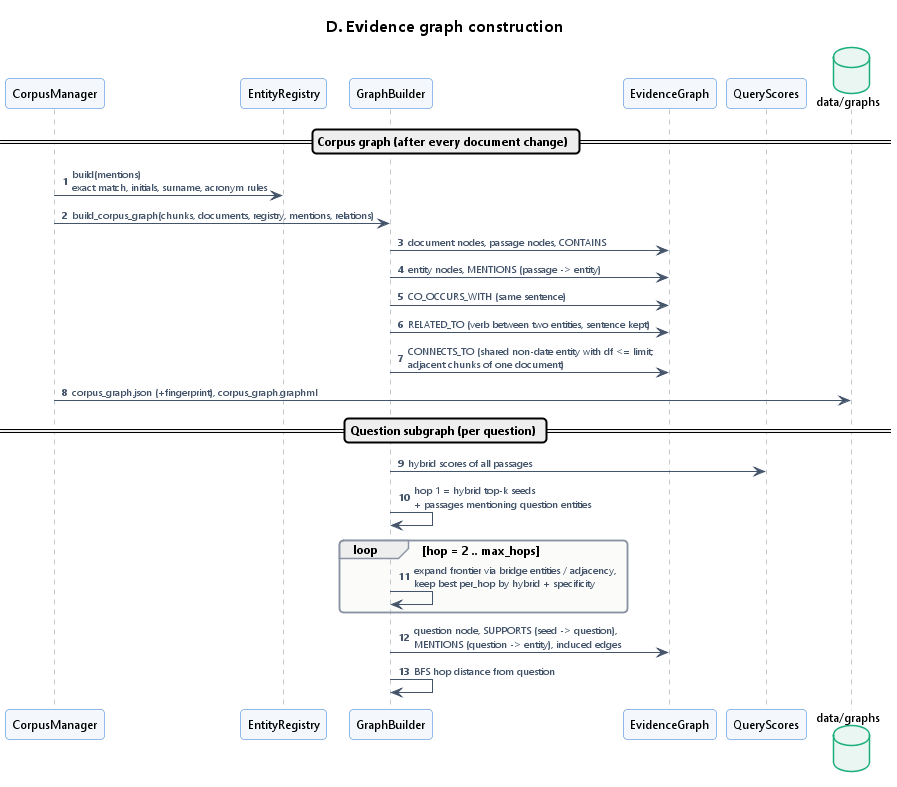

The diagram above was rendered by PlantUML. Its source (embedded in the PNG):
@startuml seq_graph_construction
!include _theme.iuml
title D. Evidence graph construction
autonumber
participant CorpusManager as CM
participant EntityRegistry as REG
participant GraphBuilder as GB
participant EvidenceGraph as EG
participant QueryScores as QS
database "data/graphs" as FS

== Corpus graph (after every document change) ==
CM -> REG : build(mentions)\nexact match, initials, surname, acronym rules
CM -> GB : build_corpus_graph(chunks, documents, registry, mentions, relations)
GB -> EG : document nodes, passage nodes, CONTAINS
GB -> EG : entity nodes, MENTIONS (passage -> entity)
GB -> EG : CO_OCCURS_WITH (same sentence)
GB -> EG : RELATED_TO (verb between two entities, sentence kept)
GB -> EG : CONNECTS_TO (shared non-date entity with df <= limit;\nadjacent chunks of one document)
CM -> FS : corpus_graph.json (+fingerprint), corpus_graph.graphml

== Question subgraph (per question) ==
GB -> QS : hybrid scores of all passages
GB -> GB : hop 1 = hybrid top-k seeds\n+ passages mentioning question entities
loop hop = 2 .. max_hops
  GB -> GB : expand frontier via bridge entities / adjacency,\nkeep best per_hop by hybrid + specificity
end
GB -> EG : question node, SUPPORTS (seed -> question),\nMENTIONS (question -> entity), induced edges
GB -> GB : BFS hop distance from question
@enduml